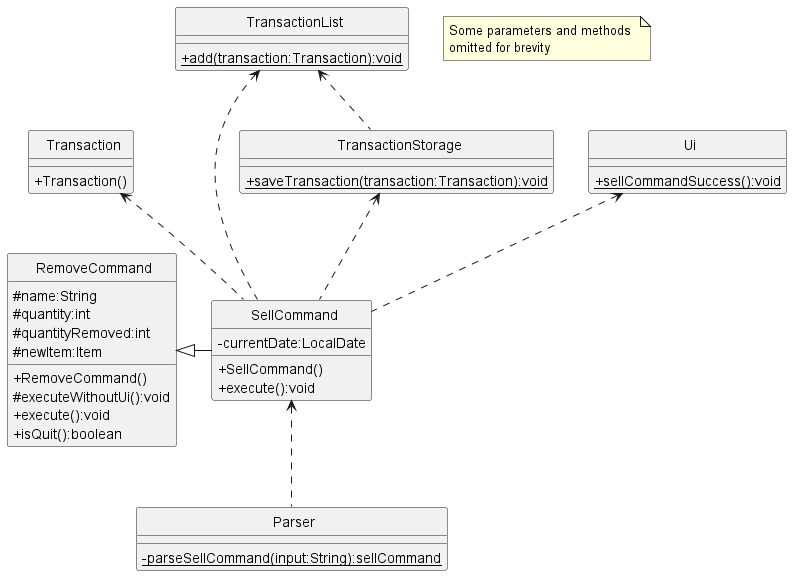

The diagram above was rendered by PlantUML. Its source (embedded in the PNG):
@startuml
'https://plantuml.com/class-diagram
skinparam classAttributeIconSize 0
skinparam CircledCharacterFontSize 0
skinparam CircledCharacterRadius 0

class RemoveCommand
class SellCommand
class Parser
class Transaction
class TransactionList
class TransactionStorage
class Ui

RemoveCommand <|- SellCommand
Transaction <.. SellCommand
Ui <.. SellCommand
TransactionList <.. SellCommand
SellCommand <.. Parser
TransactionStorage <.. SellCommand
TransactionList <.. TransactionStorage

class RemoveCommand {
    #name:String
    #quantity:int
    #quantityRemoved:int
    #newItem:Item
    +RemoveCommand()
    #executeWithoutUi():void
    +execute():void
    +isQuit():boolean
}

class SellCommand {
    -currentDate:LocalDate
    +SellCommand()
    +execute():void
}

class Transaction {
    +Transaction()
}

class TransactionList {
    {static}+add(transaction:Transaction):void
}

class Ui {
    {static}+sellCommandSuccess():void
}

class Parser {
    {static}-parseSellCommand(input:String):sellCommand
}

class TransactionStorage {
    {static}+saveTransaction(transaction:Transaction):void
}

note "Some parameters and methods \nomitted for brevity" as n1

@enduml